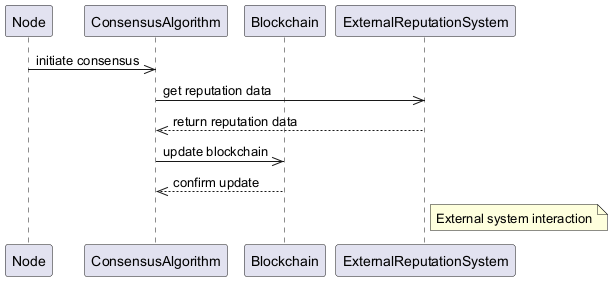

The diagram above was rendered by PlantUML. Its source (embedded in the PNG):
@startuml
participant Node
participant ConsensusAlgorithm
participant Blockchain
participant ExternalReputationSystem

Node ->> ConsensusAlgorithm : initiate consensus
ConsensusAlgorithm ->> ExternalReputationSystem : get reputation data
ExternalReputationSystem -->> ConsensusAlgorithm : return reputation data
ConsensusAlgorithm ->> Blockchain : update blockchain
Blockchain -->> ConsensusAlgorithm : confirm update
note right of ExternalReputationSystem : External system interaction
@enduml